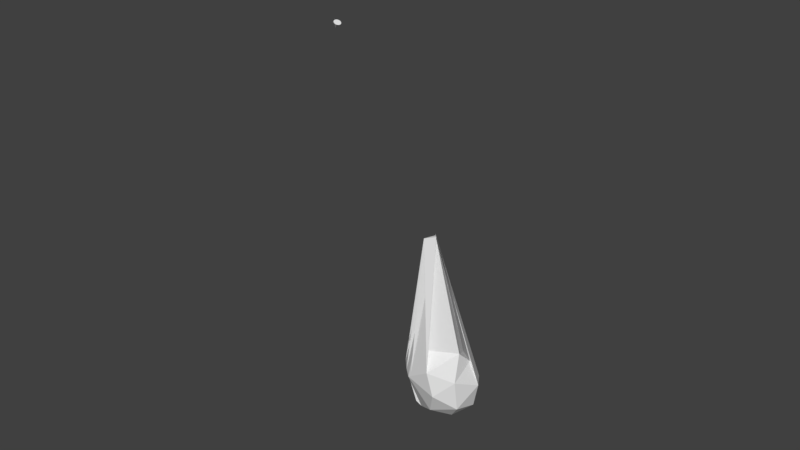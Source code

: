 # Source: seed.blend  (saved by Blender 2.79.0; exported with 4.5.12 LTS)
import bpy
from mathutils import Matrix  # noqa: F401  (used for matrix-valued properties, if any)

bpy.ops.wm.read_factory_settings(use_empty=True)
scene = bpy.context.scene
scene.name = 'Scene'

# ---- collections
col_collection_1 = bpy.data.collections.new('Collection 1'); scene.collection.children.link(col_collection_1)

# ---- world
world_world = bpy.data.worlds.new('World'); scene.world = world_world
world_world.color = (0.05088, 0.05088, 0.05088)
world_world.use_sun_shadow = False
world_world.sun_shadow_jitter_overblur = 0.0
world_world.cycles.sampling_method = 'MANUAL'

# ---- meshes
me_cone_001 = bpy.data.meshes.new('Cone.001')
me_cone_001.from_pydata([(7.907e-08, 0.2001, -0.9515), (9.211e-08, 2.211e-07, -0.5513), (0.03904, 0.1962, -0.9515), (0.07657, 0.1849, -0.9515), (0.1112, 0.1664, -0.9515), (0.1415, 0.1415, -0.9515), (0.1664, 0.1112, -0.9515), (0.1849, 0.07657, -0.9515), (0.1962, 0.03904, -0.9515), (0.2001, 2.39e-07, -0.9515), (0.1962, -0.03903, -0.9515), (0.1849, -0.07657, -0.9515), (0.1664, -0.1112, -0.9515), (0.1415, -0.1415, -0.9515), (0.1112, -0.1664, -0.9515), (0.07657, -0.1849, -0.9515), (0.03904, -0.1962, -0.9515), (3.995e-08, -0.2001, -0.9515), (-0.03904, -0.1962, -0.9515), (-0.07657, -0.1849, -0.9515), (-0.1112, -0.1664, -0.9515), (-0.1415, -0.1415, -0.9515), (-0.1664, -0.1112, -0.9515), (-0.1849, -0.07657, -0.9515), (-0.1962, -0.03903, -0.9515), (-0.2001, 4.115e-07, -0.9515), (-0.1962, 0.03904, -0.9515), (-0.1849, 0.07657, -0.9515), (-0.1664, 0.1112, -0.9515), (-0.1415, 0.1415, -0.9515), (-0.1112, 0.1664, -0.9515), (-0.07657, 0.1849, -0.9515), (-0.03903, 0.1962, -0.9515)], [], [(0, 1, 2), (2, 1, 3), (3, 1, 4), (4, 1, 5), (5, 1, 6), (6, 1, 7), (7, 1, 8), (8, 1, 9), (9, 1, 10), (10, 1, 11), (11, 1, 12), (12, 1, 13), (13, 1, 14), (14, 1, 15), (15, 1, 16), (16, 1, 17), (17, 1, 18), (18, 1, 19), (19, 1, 20), (20, 1, 21), (21, 1, 22), (22, 1, 23), (23, 1, 24), (24, 1, 25), (25, 1, 26), (26, 1, 27), (27, 1, 28), (28, 1, 29), (29, 1, 30), (30, 1, 31), (31, 1, 32), (32, 1, 0), (0, 2, 3, 4, 5, 6, 7, 8, 9, 10, 11, 12, 13, 14, 15, 16, 17, 18, 19, 20, 21, 22, 23, 24, 25, 26, 27, 28, 29, 30, 31, 32)])
me_cone_001.use_remesh_preserve_volume = False
me_cone_001.use_remesh_preserve_attributes = False
me_cone_001.use_mirror_vertex_groups = False
me_cone_001.update()
me_icosphere_002 = bpy.data.meshes.new('Icosphere.002')
me_icosphere_002.from_pydata([(-3.088, 0.0903, 0.6944), (-2.325, -0.8412, 1.024), (-3.28, -1.041, 1.098), (-3.537, -0.4525, 1.13), (-3.44, 0.4744, 0.9583), (-2.325, 0.2103, 1.024), (-3.025, -1.087, 1.633), (-3.259, -1.095, 1.346), (-3.551, 0.1765, 1.798), (-2.772, 0.5352, 1.918), (-2.284, -0.2966, 1.874), (-3.027, -0.03795, 2.065), (-3.134, -0.796, 0.8934), (-2.631, -0.4504, 0.7202), (-2.769, -0.921, 0.932), (-2.198, -0.3154, 0.9453), (-2.743, 2.909, 1.332), (-3.308, -0.2832, 0.8802), (-3.452, -0.7001, 1.182), (-3.145, 0.2023, 0.729), (-3.443, 0.06258, 0.9922), (-3.053, -0.0889, 0.8316), (-2.097, -0.6244, 1.471), (-2.097, -0.006413, 1.471), (-2.812, -1.098, 1.197), (-2.426, -0.9918, 1.455), (-3.526, -0.8885, 1.402), (-3.264, -1.067, 1.326), (-3.636, 0.4936, 1.471), (-3.719, -0.08574, 1.483), (-2.231, 0.527, 1.273), (-2.715, 2.885, 1.346), (-2.524, -0.7776, 1.857), (-3.139, -1.087, 1.412), (-3.551, -0.5521, 1.641), (-3.111, 0.573, 1.915), (-2.394, 0.2036, 1.901), (-2.965, -0.9829, 1.864), (-2.864, -0.1034, 2.103), (-2.986, -0.8423, 1.949), (-3.236, 0.01985, 1.987), (-2.625, 2.902, 1.371), (0.03097, 1.438, 0.9675), (-3.085, 0.02883, 0.7264), (-3.432, 0.4576, 0.9506), (-2.325, 0.2103, 1.024), (-2.772, 0.5352, 1.918), (-2.826, -0.03999, 1.809), (-2.631, -0.4504, 0.7202), (-2.198, -0.3154, 0.9453), (-2.626, 2.901, 1.371), (-3.067, 0.2344, 0.7518), (-2.786, 0.4936, 0.9453), (-3.636, 0.4936, 1.471), (-2.461, 0.4936, 1.471), (-2.713, 2.892, 1.34), (-3.212, 0.4802, 1.884), (-2.394, 0.2036, 1.901), (-2.809, 0.01619, 2.062), (-3.292, 0.1112, 1.932), (-2.776, 2.855, 1.551), (-2.769, 0.4984, 1.947), (-2.723, 2.88, 1.343), (-2.713, 2.873, 1.349), (-2.745, 2.899, 1.331), (-2.723, 2.88, 1.343), (-2.724, 2.881, 1.344), (-2.724, 2.881, 1.346), (-2.775, 0.5433, 1.914), (-2.743, 2.898, 1.33), (-2.715, 2.842, 1.341), (-2.718, 2.893, 1.339), (-2.713, 2.829, 1.335), (-2.743, 2.901, 1.335), (-2.722, 2.886, 1.345)], [], [(0, 13, 12), (1, 13, 15), (0, 12, 17), (0, 17, 19), (0, 19, 16), (1, 15, 22), (2, 14, 24), (3, 18, 26), (4, 20, 28), (5, 21, 30), (1, 22, 25), (2, 24, 27), (3, 26, 29), (4, 28, 31), (5, 30, 23), (6, 32, 37), (7, 33, 39), (8, 34, 40), (9, 35, 41), (10, 36, 38), (38, 41, 11), (38, 36, 41), (36, 9, 41), (41, 40, 11), (41, 35, 40), (35, 8, 40), (40, 39, 11), (40, 34, 39), (34, 7, 39), (39, 37, 11), (39, 33, 37), (33, 6, 37), (37, 38, 11), (37, 32, 38), (32, 10, 38), (23, 36, 10), (23, 30, 36), (30, 9, 36), (31, 35, 9), (31, 28, 35), (28, 8, 35), (29, 34, 8), (29, 26, 34), (26, 7, 34), (27, 33, 7), (27, 24, 33), (24, 6, 33), (25, 32, 6), (25, 22, 32), (22, 10, 32), (30, 31, 9), (30, 21, 31), (21, 4, 31), (28, 29, 8), (28, 20, 29), (20, 3, 29), (26, 27, 7), (26, 18, 27), (18, 2, 27), (24, 25, 6), (24, 14, 25), (14, 1, 25), (22, 23, 10), (22, 15, 23), (15, 5, 23), (16, 21, 5), (16, 19, 21), (19, 4, 21), (19, 20, 4), (19, 17, 20), (17, 3, 20), (17, 18, 3), (17, 12, 18), (12, 2, 18), (15, 16, 5), (15, 13, 16), (13, 0, 16), (12, 14, 2), (12, 13, 14), (13, 1, 14), (16, 21, 52, 50), (19, 16, 50, 51), (36, 41, 60, 57), (15, 16, 50, 49), (21, 31, 55, 52), (41, 40, 59, 60), (5, 16, 50, 45), (31, 35, 56, 55), (9, 31, 55, 46), (16, 0, 43, 50), (31, 4, 44, 55), (35, 41, 60, 56), (13, 16, 50, 48), (28, 31, 55, 53), (41, 9, 46, 60), (41, 11, 47, 60), (38, 41, 60, 58), (30, 31, 55, 54), (9, 41, 64, 61), (55, 31, 63, 66), (60, 41, 64, 67), (31, 9, 61, 63), (50, 16, 62, 65), (65, 62, 69, 72), (63, 61, 68, 70), (67, 64, 71, 74), (61, 64, 71, 68), (66, 63, 70, 73)])
_uv = me_icosphere_002.uv_layers.new(name='UVMap')
_uv.uv.foreach_set('vector', [0.9568, 0.6851, 0.9796, 0.7304, 0.8847, 0.7304, 0.3524, 0.9007, 0.4276, 0.857, 0.4276, 0.9327, 0.9361, 0.5828, 0.8768, 0.5218, 0.9602, 0.5218, 0.2219, 0.961, 0.2542, 0.904, 0.3093, 0.961, 0.0007455, 0.8062, 0.07088, 0.754, 0.4965, 0.8062, 0.7748, 0.8488, 0.8565, 0.8488, 0.8042, 0.925, 0.6489, 0.5989, 0.7244, 0.5662, 0.7842, 0.5989, 0.4524, 0.66, 0.4177, 0.6797, 0.3806, 0.66, 0.8844, 0.08634, 0.9285, 0.04401, 0.9285, 0.1576, 0.8156, 0.1114, 0.883, 0.0652, 0.883, 0.1576, 0.6179, 0.8466, 0.5884, 0.9229, 0.5361, 0.8466, 0.5121, 0.5662, 0.6474, 0.5662, 0.516, 0.6003, 0.7165, 0.05239, 0.6667, 0.0007455, 0.7959, 0.0007455, 0.01139, 0.6049, 0.0007455, 0.5218, 0.3796, 0.5218, 0.7991, 0.5218, 0.8753, 0.5513, 0.7991, 0.6035, 0.3524, 0.947, 0.4737, 0.947, 0.4147, 0.9827, 0.4527, 0.6045, 0.3811, 0.5662, 0.5106, 0.5662, 0.82, 0.7637, 0.8602, 0.8473, 0.7748, 0.8473, 0.4078, 0.3283, 0.3797, 0.2515, 0.7548, 0.2515, 0.8617, 0.9395, 0.9384, 0.9395, 0.9179, 0.9794, 0.0007455, 0.3447, 0.4148, 0.3897, 0.0007455, 0.4264, 0.3811, 0.5647, 0.3941, 0.5218, 0.7976, 0.5647, 0.3806, 0.6585, 0.4348, 0.6064, 0.7864, 0.6585, 0.4574, 0.08341, 0.0007455, 0.08341, 0.04999, 0.0007455, 0.8091, 0.9342, 0.4342, 0.9455, 0.3524, 0.9342, 0.5361, 0.8452, 0.5361, 0.7374, 0.6063, 0.8016, 0.7274, 0.4222, 0.6242, 0.3351, 0.7682, 0.3351, 0.8141, 0.0652, 0.8141, 0.1507, 0.6894, 0.1174, 0.2219, 0.9025, 0.2984, 0.857, 0.3509, 0.9025, 0.3806, 0.2404, 0.3828, 0.2238, 0.5246, 0.2404, 0.6556, 0.2399, 0.5261, 0.2399, 0.651, 0.2238, 0.6078, 0.8089, 0.6078, 0.6851, 0.6771, 0.7037, 0.5127, 0.0849, 0.6879, 0.0849, 0.6394, 0.1507, 0.4311, 0.7359, 0.4777, 0.6851, 0.6063, 0.7359, 0.5992, 0.9751, 0.6746, 0.947, 0.7375, 0.9751, 0.4622, 0.857, 0.5058, 0.9291, 0.4291, 0.9291, 0.8442, 0.2758, 0.923, 0.2274, 0.923, 0.3056, 0.9322, 0.8967, 0.8617, 0.9381, 0.8617, 0.8629, 0.3791, 0.6836, 0.0007455, 0.6836, 0.02746, 0.6064, 0.3791, 0.1583, 0.01153, 0.25, 0.0007455, 0.1583, 0.6204, 0.8452, 0.6771, 0.8104, 0.6771, 0.9181, 0.7942, 0.977, 0.739, 0.947, 0.8318, 0.947, 0.2204, 0.903, 0.09123, 0.903, 0.1775, 0.857, 0.8635, 0.3469, 0.9236, 0.3351, 0.9236, 0.4241, 0.4752, 0.947, 0.5978, 0.947, 0.5239, 0.9809, 0.5112, 0.3447, 0.6227, 0.4222, 0.4163, 0.4222, 0.6652, 0.0007455, 0.5605, 0.0714, 0.4589, 0.0007455, 0.7848, 0.6851, 0.7722, 0.7622, 0.6786, 0.6851, 0.8187, 0.6064, 0.8769, 0.6782, 0.7879, 0.6782, 0.08974, 0.857, 0.04333, 0.9252, 0.0007455, 0.857, 0.3575, 0.4279, 0.7156, 0.4279, 0.3649, 0.5093, 0.0007455, 0.5203, 0.0007455, 0.4279, 0.3561, 0.4761, 0.03159, 0.3432, 0.0007455, 0.2515, 0.3782, 0.2515, 0.9707, 0.03642, 0.8822, 0.03642, 0.9145, 0.0007455, 0.7171, 0.4279, 0.8233, 0.4682, 0.7171, 0.5164, 0.7591, 0.7637, 0.7733, 0.848, 0.6786, 0.848, 0.92, 0.7897, 0.9714, 0.7637, 0.9714, 0.823, 0.9645, 0.8245, 0.9853, 0.861, 0.92, 0.861, 0.959, 0.4882, 0.9092, 0.5188, 0.8936, 0.4882, 0.8427, 0.3336, 0.7697, 0.3336, 0.7742, 0.2274, 0.8847, 0.6312, 0.9356, 0.5859, 0.9356, 0.6836, 0.8617, 0.7637, 0.9185, 0.8026, 0.8617, 0.8614, 0.6786, 0.8495, 0.7529, 0.9044, 0.6786, 0.932, 0.7697, 0.4151, 0.8159, 0.3351, 0.8621, 0.4151, 0.8248, 0.4279, 0.8921, 0.4741, 0.8248, 0.5203, 0.7913, 0.1583, 0.4314, 0.2223, 0.3806, 0.1583, 0.4296, 0.7525, 0.0007455, 0.7525, 0.07031, 0.6851, 0.7863, 0.7553, 0.8167, 0.6851, 0.8832, 0.7553, 0.8936, 0.4867, 0.8936, 0.4279, 0.9537, 0.4393, 0.9762, 0.1985, 0.8969, 0.1985, 0.9326, 0.1591, 0.0493, 0.965, 0.0007455, 0.9267, 0.08623, 0.9267, 0.9699, 0.7587, 0.8847, 0.7587, 0.9143, 0.7319, 0.8807, 0.06194, 0.7974, 0.06194, 0.8214, 0.0007455, 0.9403, 0.2775, 0.9245, 0.2274, 0.9829, 0.2274, 0.4752, 0.9824, 0.9352, 0.9824, 0.5624, 0.9891, 0.02441, 0.1568, 0.0007455, 0.0849, 0.5112, 0.0849, 0.0007455, 0.8555, 0.01776, 0.8077, 0.5112, 0.8555, 0.2594, 0.9625, 0.3042, 0.9993, 0.2219, 0.9993, 0.09585, 0.9045, 0.1711, 0.9622, 0.09123, 0.9622, 0.8955, 0.1591, 0.8378, 0.2242, 0.8156, 0.1591, 0.7913, 0.1583, 0.4314, 0.2223, 0.4314, 0.2223, 0.7913, 0.1583, 0.07088, 0.754, 0.4965, 0.8062, 0.4965, 0.8062, 0.07088, 0.754, 0.3941, 0.5218, 0.7976, 0.5647, 0.7976, 0.5647, 0.3941, 0.5218, 0.4752, 0.9824, 0.9352, 0.9824, 0.9352, 0.9824, 0.4752, 0.9824, 0.0007455, 0.4279, 0.3561, 0.4761, 0.3561, 0.4761, 0.0007455, 0.4279, 0.4574, 0.08341, 0.0007455, 0.08341, 0.0007455, 0.08341, 0.4574, 0.08341, 0.3806, 0.1583, 0.7913, 0.1583, 0.7913, 0.1583, 0.3806, 0.1583, 0.3791, 0.6836, 0.0007455, 0.6836, 0.0007455, 0.6836, 0.3791, 0.6836, 0.02746, 0.6064, 0.3791, 0.6836, 0.3791, 0.6836, 0.02746, 0.6064, 0.4965, 0.8062, 0.0007455, 0.8062, 0.0007455, 0.8062, 0.4965, 0.8062, 0.3796, 0.5218, 0.01139, 0.6049, 0.01139, 0.6049, 0.3796, 0.5218, 0.3797, 0.2515, 0.7548, 0.2515, 0.7548, 0.2515, 0.3797, 0.2515, 0.0007455, 0.0849, 0.5112, 0.0849, 0.5112, 0.0849, 0.0007455, 0.0849, 0.0007455, 0.5218, 0.3796, 0.5218, 0.3796, 0.5218, 0.0007455, 0.5218, 0.7548, 0.2515, 0.4078, 0.3283, 0.4078, 0.3283, 0.7548, 0.2515, 0.4148, 0.3897, 0.0007455, 0.4264, 0.0007455, 0.4264, 0.4148, 0.3897, 0.0007455, 0.3447, 0.4148, 0.3897, 0.4148, 0.3897, 0.0007455, 0.3447, 0.3575, 0.4279, 0.7156, 0.4279, 0.7156, 0.4279, 0.3575, 0.4279, 0.4078, 0.3283, 0.7548, 0.2515, 0.7548, 0.2515, 0.4078, 0.3283, 0.3561, 0.4761, 0.3561, 0.4761, 0.3561, 0.4761, 0.3561, 0.4761, 0.7976, 0.5647, 0.7976, 0.5647, 0.7976, 0.5647, 0.7976, 0.5647, 0.3791, 0.6836, 0.02746, 0.6064, 0.02746, 0.6064, 0.3791, 0.6836, 0.7913, 0.1583, 0.7913, 0.1583, 0.7913, 0.1583, 0.7913, 0.1583, 0.7913, 0.1583, 0.7913, 0.1583, 0.7913, 0.1583, 0.7913, 0.1583, 0.3791, 0.6836, 0.02746, 0.6064, 0.02746, 0.6064, 0.3791, 0.6836, 0.7976, 0.5647, 0.7976, 0.5647, 0.7976, 0.5647, 0.7976, 0.5647, 0.4078, 0.3283, 0.7548, 0.2515, 0.7548, 0.2515, 0.4078, 0.3283, 0.3561, 0.4761, 0.3561, 0.4761, 0.3561, 0.4761, 0.3561, 0.4761])
me_icosphere_002.use_remesh_preserve_volume = False
me_icosphere_002.use_remesh_preserve_attributes = False
me_icosphere_002.use_mirror_vertex_groups = False
me_icosphere_002.update()

# ---- objects
ob_cone = bpy.data.objects.new('Cone', me_cone_001)
ob_icosphere = bpy.data.objects.new('Icosphere', me_icosphere_002)

# ---- transforms, parenting, visibility, modifiers, constraints
ob_cone.location = (-0.5639, -0.8131, 7.036)
ob_cone.rotation_euler = (-2.687, 0.2274, 0.8729)
ob_cone.scale = (0.5, 0.5, 0.5)
ob_cone.lineart.crease_threshold = 0.0
ob_icosphere.location = (10.65, -6.602, 3.643)
ob_icosphere.rotation_euler = (7.953, 0.0, -6.76)
ob_icosphere.lineart.crease_threshold = 0.0

# ---- collection membership
col_collection_1.objects.link(ob_cone)
col_collection_1.objects.link(ob_icosphere)

# ---- scene / render settings (as saved in the file)
scene.frame_start = 1; scene.frame_end = 250; scene.frame_set(92)
scene.render.engine = 'BLENDER_EEVEE_NEXT'
scene.render.resolution_percentage = 50
scene.render.dither_intensity = 0.0
scene.cycles.use_denoising = False
scene.cycles.samples = 128
scene.cycles.sampling_pattern = 'TABULATED_SOBOL'
scene.cycles.use_adaptive_sampling = False
scene.cycles.use_light_tree = False
scene.cycles.blur_glossy = 0.0
scene.cycles.sample_clamp_indirect = 0.0
scene.view_settings.view_transform = 'Standard'
bpy.context.view_layer.update()

# ---- added for rendering (the .blend has no active camera and no usable light): camera, sun
cam_auto = bpy.data.cameras.new('AutoCamera')
cam_auto.lens = 50.0
cam_auto.sensor_width = 36.0
cam_auto.clip_end = 1000.0
ob_auto_camera = bpy.data.objects.new('AutoCamera', cam_auto)
scene.collection.objects.link(ob_auto_camera)
ob_auto_camera.location = (18.3788, -20.8646, 15.6944)
ob_auto_camera.rotation_euler = (1.09748, -7.21219e-08, 0.694738)
scene.camera = ob_auto_camera
light_auto_sun = bpy.data.lights.new('AutoSun', 'SUN')
light_auto_sun.energy = 3.0
light_auto_sun.angle = 0.0523599
ob_auto_sun = bpy.data.objects.new('AutoSun', light_auto_sun)
scene.collection.objects.link(ob_auto_sun)
ob_auto_sun.rotation_euler = (0.872665, 0.174533, 0.523599)
bpy.context.view_layer.update()
